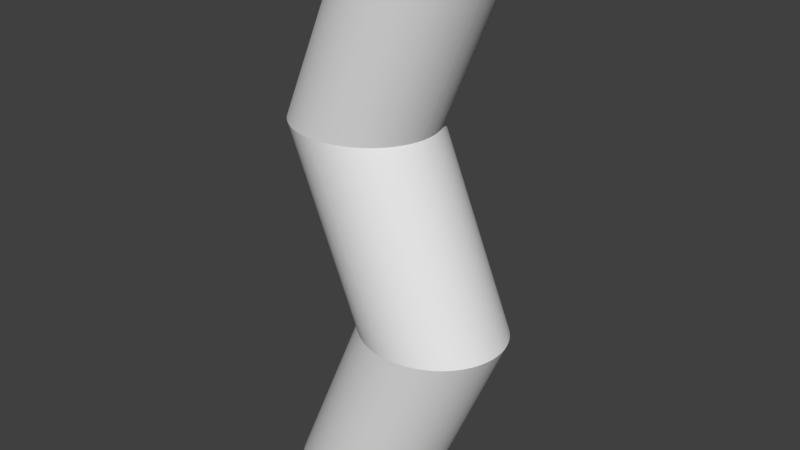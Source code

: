 # Source: untitled.blend  (saved by Blender 2.79.0; exported with 4.5.12 LTS)
import bpy
from mathutils import Matrix  # noqa: F401  (used for matrix-valued properties, if any)

bpy.ops.wm.read_factory_settings(use_empty=True)
scene = bpy.context.scene
scene.name = 'Scene'

# ---- collections
col_collection_1 = bpy.data.collections.new('Collection 1'); scene.collection.children.link(col_collection_1)

# ---- materials (node trees are filled in below, after node groups)
mat_mat_2_002 = bpy.data.materials.new('Mat_2.002')
mat_mat_2_002.alpha_threshold = 0.0
mat_mat_2_002.use_transparent_shadow = False
mat_mat_2_002.roughness = 0.5
mat_mat_002 = bpy.data.materials.new('Mat.002')
mat_mat_002.alpha_threshold = 0.0
mat_mat_002.use_transparent_shadow = False
mat_mat_002.roughness = 0.5

# ---- material node trees

# ---- world
world_world = bpy.data.worlds.new('World'); scene.world = world_world
world_world.color = (0.05088, 0.05088, 0.05088)
world_world.use_sun_shadow = False
world_world.sun_shadow_jitter_overblur = 0.0
world_world.cycles.sampling_method = 'MANUAL'

# ---- meshes
me_zyg_3 = bpy.data.meshes.new('zyg_3')
me_zyg_3.from_pydata([(0.02512, 6.001, 60.0), (-0.5577, 5.62, 60.0), (-1.099, 5.193, 60.0), (-1.595, 4.722, 60.0), (-2.042, 4.211, 60.0), (-2.438, 3.663, 60.0), (-2.778, 3.08, 60.0), (-3.059, 2.466, 60.0), (-3.278, 1.824, 60.0), (-3.432, 1.158, 60.0), (-3.496, 0.7009, 60.0), (-3.533, -9.775e-06, 60.0), (-3.496, -0.7009, 60.0), (-3.388, -1.382, 60.0), (-3.212, -2.041, 60.0), (-2.972, -2.674, 60.0), (-2.671, -3.278, 60.0), (-2.312, -3.849, 60.0), (-1.899, -4.386, 60.0), (-1.435, -4.884, 60.0), (-0.9232, -5.341, 60.0), (-0.3679, -5.752, 60.0), (0.2281, -6.117, 60.0), (0.8611, -6.43, 60.0), (1.528, -6.689, 60.0), (2.225, -6.891, 60.0), (2.949, -7.032, 60.0), (3.445, -7.091, 60.0), (4.207, -7.125, 60.0), (4.968, -7.091, 60.0), (5.708, -6.992, 60.0), (6.424, -6.83, 60.0), (7.111, -6.609, 60.0), (7.767, -6.331, 60.0), (8.388, -6.001, 60.0), (8.971, -5.62, 60.0), (9.512, -5.193, 60.0), (10.01, -4.722, 60.0), (10.46, -4.211, 60.0), (10.85, -3.663, 60.0), (11.19, -3.08, 60.0), (11.47, -2.466, 60.0), (11.69, -1.824, 60.0), (11.85, -1.158, 60.0), (11.91, -0.7009, 60.0), (11.95, -9.775e-06, 60.0), (11.91, 0.7009, 60.0), (11.8, 1.382, 60.0), (11.63, 2.041, 60.0), (11.39, 2.674, 60.0), (11.08, 3.278, 60.0), (10.73, 3.849, 60.0), (10.31, 4.386, 60.0), (9.848, 4.884, 60.0), (9.337, 5.341, 60.0), (8.781, 5.752, 60.0), (8.185, 6.117, 60.0), (7.552, 6.43, 60.0), (6.885, 6.689, 60.0), (6.188, 6.89, 60.0), (5.464, 7.032, 60.0), (4.968, 7.091, 60.0), (4.207, 7.125, 60.0), (3.445, 7.091, 60.0), (2.705, 6.992, 60.0), (1.99, 6.83, 60.0), (1.302, 6.609, 60.0), (0.6462, 6.331, 60.0), (-11.99, -6.527e-06, 40.06), (-11.96, -0.7009, 40.06), (-11.85, -1.382, 40.06), (-11.67, -2.041, 40.06), (-11.43, -2.674, 40.06), (-11.13, -3.278, 40.06), (-10.77, -3.849, 40.06), (-10.36, -4.386, 40.06), (-9.895, -4.884, 40.06), (-9.383, -5.341, 40.06), (-8.828, -5.752, 40.06), (-8.232, -6.117, 40.06), (-7.599, -6.43, 40.06), (-6.933, -6.689, 40.06), (-6.236, -6.891, 40.06), (-5.512, -7.032, 40.06), (-5.016, -7.091, 40.06), (-4.255, -7.125, 40.06), (-3.493, -7.091, 40.06), (-2.753, -6.992, 40.06), (-2.038, -6.83, 40.06), (-1.351, -6.609, 40.06), (-0.6949, -6.331, 40.06), (-0.07394, -6.001, 40.06), (0.5087, -5.62, 40.05), (1.05, -5.193, 40.05), (1.546, -4.722, 40.05), (1.993, -4.211, 40.05), (2.388, -3.663, 40.05), (2.728, -3.08, 40.05), (3.01, -2.466, 40.05), (3.229, -1.824, 40.05), (3.382, -1.158, 40.05), (3.447, -0.7009, 40.05), (3.483, -6.526e-06, 40.05), (3.447, 0.7009, 40.05), (3.339, 1.382, 40.05), (3.163, 2.041, 40.05), (2.923, 2.674, 40.05), (2.621, 3.278, 40.05), (2.262, 3.849, 40.05), (1.849, 4.386, 40.05), (1.385, 4.884, 40.05), (0.8742, 5.341, 40.05), (0.319, 5.752, 40.05), (-0.2768, 6.117, 40.06), (-0.9098, 6.43, 40.06), (-1.576, 6.689, 40.06), (-2.273, 6.89, 40.06), (-2.997, 7.032, 40.06), (-3.493, 7.091, 40.06), (-4.255, 7.125, 40.06), (-5.016, 7.091, 40.06), (-5.756, 6.992, 40.06), (-6.471, 6.83, 40.06), (-7.158, 6.609, 40.06), (-7.814, 6.331, 40.06), (-8.435, 6.001, 40.06), (-9.018, 5.62, 40.06), (-9.559, 5.193, 40.06), (-10.05, 4.722, 40.06), (-10.5, 4.211, 40.06), (-10.9, 3.663, 40.06), (-11.24, 3.08, 40.06), (-11.52, 2.466, 40.06), (-11.74, 1.824, 40.06), (-11.89, 1.158, 40.06), (-11.96, 0.7009, 40.06), (10.73, 3.849, 60.0), (10.31, 4.386, 60.0), (1.528, -6.689, 60.0), (2.225, -6.891, 60.0), (4.207, -7.125, 60.0), (4.968, -7.091, 60.0), (6.188, 6.89, 60.0), (5.464, 7.032, 60.0), (11.19, -3.08, 60.0), (11.47, -2.466, 60.0), (11.91, -0.7009, 60.0), (11.95, -9.775e-06, 60.0), (-3.278, 1.824, 60.0), (-3.432, 1.158, 60.0), (3.445, 7.091, 60.0), (2.705, 6.992, 60.0), (-3.496, -0.7009, 60.0), (-3.388, -1.382, 60.0), (9.512, -5.193, 60.0), (10.01, -4.722, 60.0), (0.8611, -6.43, 60.0), (1.99, 6.83, 60.0), (-2.042, 4.211, 60.0), (-2.438, 3.663, 60.0), (-1.435, -4.884, 60.0), (-0.9232, -5.341, 60.0), (7.111, -6.609, 60.0), (7.767, -6.331, 60.0), (9.848, 4.884, 60.0), (3.445, -7.091, 60.0), (0.02512, 6.001, 60.0), (-0.5577, 5.62, 60.0), (11.69, -1.824, 60.0), (11.63, 2.041, 60.0), (11.39, 2.674, 60.0), (6.424, -6.83, 60.0), (11.91, 0.7009, 60.0), (-3.533, -9.775e-06, 60.0), (8.185, 6.117, 60.0), (7.552, 6.43, 60.0), (10.46, -4.211, 60.0), (4.968, 7.091, 60.0), (-2.972, -2.674, 60.0), (-2.671, -3.278, 60.0), (0.2281, -6.117, 60.0), (8.388, -6.001, 60.0), (-1.899, -4.386, 60.0), (-3.059, 2.466, 60.0), (9.337, 5.341, 60.0), (-1.595, 4.722, 60.0), (2.949, -7.032, 60.0), (11.08, 3.278, 60.0), (11.85, -1.158, 60.0), (5.708, -6.992, 60.0), (6.885, 6.689, 60.0), (-3.496, 0.7009, 60.0), (4.207, 7.125, 60.0), (11.8, 1.382, 60.0), (1.302, 6.609, 60.0), (0.6462, 6.331, 60.0), (-0.3679, -5.752, 60.0), (-3.212, -2.041, 60.0), (10.85, -3.663, 60.0), (8.971, -5.62, 60.0), (-2.778, 3.08, 60.0), (-2.312, -3.849, 60.0), (-1.099, 5.193, 60.0), (8.781, 5.752, 60.0)], [], [(166, 167, 2, 185, 158, 159, 6, 183, 148, 9, 191, 173, 152, 153, 197, 178, 179, 201, 182, 19, 161, 196, 180, 156, 138, 139, 186, 165, 140, 141, 189, 171, 162, 163, 34, 35, 154, 155, 38, 39, 144, 145, 168, 188, 146, 147, 172, 47, 48, 49, 187, 136, 137, 164, 184, 203, 56, 57, 58, 142, 143, 177, 192, 150, 151, 157, 194, 195), (11, 68, 69, 12), (12, 69, 70, 13), (14, 13, 70, 71), (14, 71, 72, 15), (15, 72, 73, 16), (16, 73, 74, 17), (18, 17, 74, 75), (18, 75, 76, 160), (160, 76, 77, 20), (20, 77, 78, 21), (21, 78, 79, 22), (23, 22, 79, 80), (23, 80, 81, 24), (24, 81, 82, 25), (25, 82, 83, 26), (27, 26, 83, 84), (28, 27, 84, 85), (28, 85, 86, 29), (30, 29, 86, 87), (30, 87, 88, 31), (31, 88, 89, 32), (33, 32, 89, 90), (33, 90, 91, 181), (181, 91, 92, 199), (199, 92, 93, 36), (37, 36, 93, 94), (37, 94, 95, 176), (176, 95, 96, 198), (198, 96, 97, 40), (40, 97, 98, 41), (41, 98, 99, 42), (42, 99, 100, 43), (44, 43, 100, 101), (44, 101, 102, 45), (45, 102, 103, 46), (46, 103, 104, 193), (193, 104, 105, 169), (169, 105, 106, 170), (170, 106, 107, 50), (51, 50, 107, 108), (52, 51, 108, 109), (52, 109, 110, 53), (53, 110, 111, 54), (55, 54, 111, 112), (55, 112, 113, 174), (174, 113, 114, 175), (190, 175, 114, 115), (190, 115, 116, 59), (59, 116, 117, 60), (61, 60, 117, 118), (61, 118, 119, 62), (63, 62, 119, 120), (63, 120, 121, 64), (64, 121, 122, 65), (65, 122, 123, 66), (66, 123, 124, 67), (0, 67, 124, 125), (0, 125, 126, 1), (202, 1, 126, 127), (202, 127, 128, 3), (3, 128, 129, 4), (4, 129, 130, 5), (5, 130, 131, 200), (200, 131, 132, 7), (7, 132, 133, 8), (8, 133, 134, 149), (149, 134, 135, 10), (10, 135, 68, 11)])
me_zyg_3.polygons.foreach_set('use_smooth', [True] * 69)
_uv = me_zyg_3.uv_layers.new(name='UVMap')
_uv.uv.foreach_set('vector', [0.1616, 0.643, 0.17, 0.6629, 0.1779, 0.6814, 0.185, 0.6983, 0.1915, 0.7136, 0.1972, 0.727, 0.2022, 0.7387, 0.2062, 0.7483, 0.2094, 0.7557, 0.2116, 0.761, 0.2126, 0.7632, 0.2131, 0.7644, 0.2126, 0.7632, 0.211, 0.7595, 0.2084, 0.7535, 0.205, 0.7453, 0.2006, 0.735, 0.1954, 0.7228, 0.1894, 0.7087, 0.1827, 0.6928, 0.1753, 0.6754, 0.1673, 0.6564, 0.1587, 0.6361, 0.1495, 0.6145, 0.1398, 0.5917, 0.1298, 0.5679, 0.1193, 0.5432, 0.1121, 0.5263, 0.1011, 0.5003, 0.09006, 0.4744, 0.07935, 0.4491, 0.069, 0.4247, 0.05905, 0.4012, 0.04955, 0.3789, 0.04057, 0.3577, 0.03213, 0.3378, 0.0243, 0.3193, 0.01713, 0.3024, 0.01065, 0.2871, 0.004927, 0.2736, 4.768e-06, 0.262, -0.004068, 0.2524, -0.00724, 0.2449, -0.009463, 0.2397, -0.01039, 0.2375, -0.01093, 0.2363, -0.01039, 0.2375, -0.008831, 0.2412, -0.006286, 0.2472, -0.002808, 0.2554, 0.001553, 0.2657, 0.006748, 0.2779, 0.01273, 0.292, 0.01944, 0.3079, 0.02684, 0.3253, 0.03488, 0.3443, 0.0435, 0.3646, 0.05267, 0.3862, 0.06231, 0.4089, 0.0724, 0.4327, 0.08288, 0.4574, 0.09006, 0.4744, 0.1011, 0.5003, 0.1121, 0.5263, 0.1228, 0.5516, 0.1332, 0.576, 0.1431, 0.5994, 0.1526, 0.6218, 0.2131, 0.7644, 1.016, 0.7645, 1.015, 0.7633, 0.2126, 0.7632, 0.7937, 0.7636, -0.005878, 0.7636, -0.004323, 0.7599, 0.7953, 0.76, 0.7978, 0.754, 0.7953, 0.76, -0.004323, 0.7599, -0.00179, 0.7539, 0.7978, 0.754, -0.00179, 0.7539, 0.001671, 0.7458, 0.8013, 0.7458, 0.8013, 0.7458, 0.001671, 0.7458, 0.00601, 0.7355, 0.8056, 0.7356, 0.8056, 0.7356, 0.00601, 0.7355, 0.01118, 0.7233, 0.8108, 0.7234, 0.8168, 0.7093, 0.8108, 0.7234, 0.01118, 0.7233, 0.01713, 0.7093, 0.8168, 0.7093, 0.01713, 0.7093, 0.02381, 0.6935, 0.8234, 0.6936, 0.8234, 0.6936, 0.02381, 0.6935, 0.03118, 0.6761, 0.8308, 0.6762, 0.8308, 0.6762, 0.03118, 0.6761, 0.03917, 0.6573, 0.8388, 0.6573, 0.8388, 0.6573, 0.03917, 0.6573, 0.04775, 0.637, 0.8474, 0.6371, 0.8566, 0.6155, 0.8474, 0.6371, 0.04775, 0.637, 0.05687, 0.6155, 0.8566, 0.6155, 0.05687, 0.6155, 0.06647, 0.5928, 0.8662, 0.5929, 0.8662, 0.5929, 0.06647, 0.5928, 0.07651, 0.5691, 0.8762, 0.5692, 0.8762, 0.5692, 0.07651, 0.5691, 0.08694, 0.5445, 0.8867, 0.5446, 0.8938, 0.5277, 0.8867, 0.5446, 0.08694, 0.5445, 0.09408, 0.5277, 0.9048, 0.5019, 0.8938, 0.5277, 0.09408, 0.5277, 0.105, 0.5018, 0.9048, 0.5019, 0.105, 0.5018, 0.116, 0.4759, 0.9158, 0.476, 0.9265, 0.4508, 0.9158, 0.476, 0.116, 0.4759, 0.1267, 0.4508, 0.9265, 0.4508, 0.1267, 0.4508, 0.137, 0.4265, 0.9368, 0.4265, 0.9368, 0.4265, 0.137, 0.4265, 0.1469, 0.4031, 0.9467, 0.4032, 0.9561, 0.3809, 0.9467, 0.4032, 0.1469, 0.4031, 0.1563, 0.3808, 0.9561, 0.3809, 0.1563, 0.3808, 0.1653, 0.3597, 0.9651, 0.3598, 0.9651, 0.3598, 0.1653, 0.3597, 0.1737, 0.3399, 0.9735, 0.3399, 0.9735, 0.3399, 0.1737, 0.3399, 0.1814, 0.3215, 0.9813, 0.3216, 0.9885, 0.3047, 0.9813, 0.3216, 0.1814, 0.3215, 0.1886, 0.3046, 0.9885, 0.3047, 0.1886, 0.3046, 0.195, 0.2894, 0.9949, 0.2895, 0.9949, 0.2895, 0.195, 0.2894, 0.2007, 0.276, 1.001, 0.2761, 1.001, 0.2761, 0.2007, 0.276, 0.2056, 0.2644, 1.006, 0.2645, 1.006, 0.2645, 0.2056, 0.2644, 0.2097, 0.2549, 1.01, 0.2549, 1.01, 0.2549, 0.2097, 0.2549, 0.2128, 0.2474, 1.013, 0.2475, 1.013, 0.2475, 0.2128, 0.2474, 0.215, 0.2422, 1.015, 0.2423, 1.016, 0.2401, 1.015, 0.2423, 0.215, 0.2422, 0.216, 0.24, -0.01039, 0.2375, 0.7927, 0.2376, 0.7921, 0.2364, -0.01093, 0.2363, -0.01093, 0.2363, 0.7921, 0.2364, 0.7927, 0.2376, -0.01039, 0.2375, -0.01039, 0.2375, 0.7927, 0.2376, 0.7942, 0.2413, -0.008831, 0.2412, -0.008831, 0.2412, 0.7942, 0.2413, 0.7968, 0.2473, -0.006286, 0.2472, -0.006286, 0.2472, 0.7968, 0.2473, 0.8002, 0.2555, -0.002808, 0.2554, -0.002808, 0.2554, 0.8002, 0.2555, 0.8046, 0.2658, 0.001553, 0.2657, 0.006748, 0.2779, 0.001553, 0.2657, 0.8046, 0.2658, 0.8098, 0.278, 0.01273, 0.292, 0.006748, 0.2779, 0.8098, 0.278, 0.8158, 0.2921, 0.01273, 0.292, 0.8158, 0.2921, 0.8225, 0.308, 0.01944, 0.3079, 0.01944, 0.3079, 0.8225, 0.308, 0.8299, 0.3254, 0.02684, 0.3253, 0.03488, 0.3443, 0.02684, 0.3253, 0.8299, 0.3254, 0.8379, 0.3444, 0.03488, 0.3443, 0.8379, 0.3444, 0.8465, 0.3647, 0.0435, 0.3646, 0.0435, 0.3646, 0.8465, 0.3647, 0.8556, 0.3863, 0.05267, 0.3862, 0.06231, 0.4089, 0.05267, 0.3862, 0.8556, 0.3863, 0.8653, 0.409, 0.06231, 0.4089, 0.8653, 0.409, 0.8753, 0.4328, 0.0724, 0.4327, 0.0724, 0.4327, 0.8753, 0.4328, 0.8858, 0.4575, 0.08288, 0.4574, 0.09006, 0.4744, 0.08288, 0.4574, 0.8858, 0.4575, 0.893, 0.4745, 0.09006, 0.4744, 0.893, 0.4745, 0.904, 0.5004, 0.1011, 0.5003, 0.1121, 0.5263, 0.1011, 0.5003, 0.904, 0.5004, 0.915, 0.5264, 0.1121, 0.5263, 0.915, 0.5264, 0.9257, 0.5517, 0.1228, 0.5516, 0.1228, 0.5516, 0.9257, 0.5517, 0.936, 0.5761, 0.1332, 0.576, 0.1332, 0.576, 0.936, 0.5761, 0.946, 0.5995, 0.1431, 0.5994, 0.1431, 0.5994, 0.946, 0.5995, 0.9554, 0.6219, 0.1526, 0.6218, 0.1616, 0.643, 0.1526, 0.6218, 0.9554, 0.6219, 0.9644, 0.6431, 0.1616, 0.643, 0.9644, 0.6431, 0.9728, 0.663, 0.17, 0.6629, 0.1779, 0.6814, 0.17, 0.6629, 0.9728, 0.663, 0.9806, 0.6815, 0.1779, 0.6814, 0.9806, 0.6815, 0.9878, 0.6984, 0.185, 0.6983, 0.185, 0.6983, 0.9878, 0.6984, 0.9943, 0.7137, 0.1915, 0.7136, 0.1915, 0.7136, 0.9943, 0.7137, 1.0, 0.7271, 0.1972, 0.727, 0.1972, 0.727, 1.0, 0.7271, 1.005, 0.7388, 0.2022, 0.7387, 0.2022, 0.7387, 1.005, 0.7388, 1.009, 0.7484, 0.2062, 0.7483, 0.2062, 0.7483, 1.009, 0.7484, 1.012, 0.7558, 0.2094, 0.7557, 0.2094, 0.7557, 1.012, 0.7558, 1.014, 0.7611, 0.2116, 0.761, 0.2116, 0.761, 1.014, 0.7611, 1.015, 0.7633, 0.2126, 0.7632, 0.2126, 0.7632, 1.015, 0.7633, 1.016, 0.7645, 0.2131, 0.7644])
me_zyg_3.materials.append(mat_mat_2_002)
me_zyg_3.use_remesh_preserve_volume = False
me_zyg_3.use_remesh_preserve_attributes = False
me_zyg_3.use_mirror_vertex_groups = False
me_zyg_3.update()
me_zyg_2 = bpy.data.meshes.new('zyg_2')
me_zyg_2.from_pydata([(-3.483, -3.25e-06, 19.95), (-3.446, -0.7009, 19.95), (-11.96, -0.7009, 40.06), (-11.99, -6.527e-06, 40.06), (-3.338, -1.382, 19.95), (-11.85, -1.382, 40.06), (-3.163, -2.041, 19.95), (-11.67, -2.041, 40.06), (-2.922, -2.674, 19.95), (-11.43, -2.674, 40.06), (-2.621, -3.278, 19.95), (-11.13, -3.278, 40.06), (-2.262, -3.849, 19.95), (-10.77, -3.849, 40.06), (-1.849, -4.386, 19.95), (-10.36, -4.386, 40.06), (-1.385, -4.884, 19.95), (-9.895, -4.884, 40.06), (-0.874, -5.341, 19.94), (-9.383, -5.341, 40.06), (-0.3188, -5.752, 19.94), (-8.828, -5.752, 40.06), (0.277, -6.117, 19.94), (-8.232, -6.117, 40.06), (0.9099, -6.43, 19.94), (-7.599, -6.43, 40.06), (1.577, -6.689, 19.94), (-6.933, -6.689, 40.06), (2.274, -6.891, 19.94), (-6.236, -6.891, 40.06), (2.997, -7.032, 19.94), (-5.512, -7.032, 40.06), (3.493, -7.091, 19.94), (-5.016, -7.091, 40.06), (4.255, -7.125, 19.94), (-4.255, -7.125, 40.06), (5.016, -7.091, 19.94), (-3.493, -7.091, 40.06), (5.756, -6.992, 19.94), (-2.753, -6.992, 40.06), (6.471, -6.83, 19.94), (-2.038, -6.83, 40.06), (7.158, -6.609, 19.94), (-1.351, -6.609, 40.06), (7.814, -6.331, 19.94), (-0.6949, -6.331, 40.06), (8.435, -6.001, 19.94), (-0.07394, -6.001, 40.06), (9.018, -5.62, 19.94), (0.5087, -5.62, 40.05), (9.559, -5.193, 19.94), (1.05, -5.193, 40.05), (10.05, -4.722, 19.94), (1.546, -4.722, 40.05), (10.5, -4.211, 19.94), (1.993, -4.211, 40.05), (10.9, -3.663, 19.94), (2.388, -3.663, 40.05), (11.24, -3.08, 19.94), (2.728, -3.08, 40.05), (11.52, -2.466, 19.94), (3.01, -2.466, 40.05), (11.74, -1.824, 19.94), (3.229, -1.824, 40.05), (11.89, -1.158, 19.94), (3.382, -1.158, 40.05), (11.96, -0.7009, 19.94), (3.447, -0.7009, 40.05), (11.99, -3.249e-06, 19.94), (3.483, -6.526e-06, 40.05), (11.96, 0.7009, 19.94), (3.447, 0.7009, 40.05), (11.85, 1.382, 19.94), (3.339, 1.382, 40.05), (11.67, 2.041, 19.94), (3.163, 2.041, 40.05), (11.43, 2.674, 19.94), (2.923, 2.674, 40.05), (11.13, 3.278, 19.94), (2.621, 3.278, 40.05), (10.77, 3.849, 19.94), (2.262, 3.849, 40.05), (10.36, 4.386, 19.94), (1.849, 4.386, 40.05), (9.894, 4.884, 19.94), (1.385, 4.884, 40.05), (9.383, 5.341, 19.94), (0.8742, 5.341, 40.05), (8.828, 5.752, 19.94), (0.319, 5.752, 40.05), (8.232, 6.117, 19.94), (-0.2768, 6.117, 40.06), (7.599, 6.43, 19.94), (-0.9098, 6.43, 40.06), (6.932, 6.689, 19.94), (-1.576, 6.689, 40.06), (6.236, 6.891, 19.94), (-2.273, 6.89, 40.06), (5.512, 7.032, 19.94), (-2.997, 7.032, 40.06), (5.016, 7.091, 19.94), (-3.493, 7.091, 40.06), (4.255, 7.125, 19.94), (-4.255, 7.125, 40.06), (3.493, 7.091, 19.94), (-5.016, 7.091, 40.06), (2.753, 6.992, 19.94), (-5.756, 6.992, 40.06), (2.038, 6.83, 19.94), (-6.471, 6.83, 40.06), (1.351, 6.609, 19.94), (-7.158, 6.609, 40.06), (0.695, 6.331, 19.94), (-7.814, 6.331, 40.06), (0.0741, 6.001, 19.94), (-8.435, 6.001, 40.06), (-0.5085, 5.62, 19.94), (-9.018, 5.62, 40.06), (-1.049, 5.193, 19.95), (-9.559, 5.193, 40.06), (-1.545, 4.722, 19.95), (-10.05, 4.722, 40.06), (-1.993, 4.211, 19.95), (-10.5, 4.211, 40.06), (-2.388, 3.663, 19.95), (-10.9, 3.663, 40.06), (-2.728, 3.08, 19.95), (-11.24, 3.08, 40.06), (-3.009, 2.466, 19.95), (-11.52, 2.466, 40.06), (-3.229, 1.824, 19.95), (-11.74, 1.824, 40.06), (-3.382, 1.158, 19.95), (-11.89, 1.158, 40.06), (-3.446, 0.7009, 19.95), (-11.96, 0.7009, 40.06)], [], [(0, 1, 2, 3), (1, 4, 5, 2), (4, 6, 7, 5), (6, 8, 9, 7), (8, 10, 11, 9), (10, 12, 13, 11), (12, 14, 15, 13), (14, 16, 17, 15), (16, 18, 19, 17), (18, 20, 21, 19), (20, 22, 23, 21), (22, 24, 25, 23), (24, 26, 27, 25), (26, 28, 29, 27), (28, 30, 31, 29), (30, 32, 33, 31), (32, 34, 35, 33), (34, 36, 37, 35), (36, 38, 39, 37), (38, 40, 41, 39), (40, 42, 43, 41), (42, 44, 45, 43), (44, 46, 47, 45), (46, 48, 49, 47), (48, 50, 51, 49), (50, 52, 53, 51), (52, 54, 55, 53), (54, 56, 57, 55), (56, 58, 59, 57), (58, 60, 61, 59), (60, 62, 63, 61), (62, 64, 65, 63), (64, 66, 67, 65), (66, 68, 69, 67), (68, 70, 71, 69), (70, 72, 73, 71), (72, 74, 75, 73), (74, 76, 77, 75), (76, 78, 79, 77), (78, 80, 81, 79), (80, 82, 83, 81), (82, 84, 85, 83), (84, 86, 87, 85), (86, 88, 89, 87), (88, 90, 91, 89), (90, 92, 93, 91), (92, 94, 95, 93), (94, 96, 97, 95), (96, 98, 99, 97), (98, 100, 101, 99), (100, 102, 103, 101), (102, 104, 105, 103), (104, 106, 107, 105), (106, 108, 109, 107), (108, 110, 111, 109), (110, 112, 113, 111), (112, 114, 115, 113), (114, 116, 117, 115), (116, 118, 119, 117), (118, 120, 121, 119), (120, 122, 123, 121), (122, 124, 125, 123), (124, 126, 127, 125), (126, 128, 129, 127), (128, 130, 131, 129), (130, 132, 133, 131), (132, 134, 135, 133), (134, 0, 3, 135)])
me_zyg_2.polygons.foreach_set('use_smooth', [True] * 68)
_uv = me_zyg_2.uv_layers.new(name='UVMap')
_uv.uv.foreach_set('vector', [0.2124, 0.7603, 0.2119, 0.7591, 1.002, 0.759, 1.003, 0.7602, 0.2119, 0.7591, 0.2104, 0.7555, 1.0, 0.7554, 1.002, 0.759, 0.2104, 0.7555, 0.2079, 0.7496, 0.998, 0.7495, 1.0, 0.7554, 0.2079, 0.7496, 0.2045, 0.7416, 0.9946, 0.7415, 0.998, 0.7495, 0.2045, 0.7416, 0.2003, 0.7316, 0.9903, 0.7315, 0.9946, 0.7415, 0.2003, 0.7316, 0.1952, 0.7196, 0.9853, 0.7195, 0.9903, 0.7315, 0.1952, 0.7196, 0.1894, 0.7059, 0.9794, 0.7058, 0.9853, 0.7195, 0.1894, 0.7059, 0.1828, 0.6904, 0.9729, 0.6903, 0.9794, 0.7058, 0.1828, 0.6904, 0.1756, 0.6734, 0.9657, 0.6733, 0.9729, 0.6903, 0.1756, 0.6734, 0.1678, 0.6549, 0.9578, 0.6548, 0.9657, 0.6733, 0.1678, 0.6549, 0.1594, 0.635, 0.9494, 0.635, 0.9578, 0.6548, 0.1594, 0.635, 0.1504, 0.614, 0.9405, 0.6139, 0.9494, 0.635, 0.1504, 0.614, 0.141, 0.5918, 0.9311, 0.5917, 0.9405, 0.6139, 0.141, 0.5918, 0.1312, 0.5685, 0.9213, 0.5685, 0.9311, 0.5917, 0.1312, 0.5685, 0.121, 0.5444, 0.911, 0.5443, 0.9213, 0.5685, 0.121, 0.5444, 0.114, 0.5279, 0.904, 0.5278, 0.911, 0.5443, 0.114, 0.5279, 0.1032, 0.5026, 0.8933, 0.5025, 0.904, 0.5278, 0.1032, 0.5026, 0.0925, 0.4772, 0.8825, 0.4771, 0.8933, 0.5025, 0.0925, 0.4772, 0.08206, 0.4526, 0.8721, 0.4525, 0.8825, 0.4771, 0.08206, 0.4526, 0.07197, 0.4287, 0.862, 0.4286, 0.8721, 0.4525, 0.07197, 0.4287, 0.06227, 0.4058, 0.8523, 0.4058, 0.862, 0.4286, 0.06227, 0.4058, 0.05301, 0.384, 0.843, 0.3839, 0.8523, 0.4058, 0.05301, 0.384, 0.04425, 0.3633, 0.8343, 0.3632, 0.843, 0.3839, 0.04425, 0.3633, 0.03603, 0.3439, 0.8261, 0.3438, 0.8343, 0.3632, 0.03603, 0.3439, 0.0284, 0.3259, 0.8184, 0.3258, 0.8261, 0.3438, 0.0284, 0.3259, 0.0214, 0.3094, 0.8114, 0.3093, 0.8184, 0.3258, 0.0214, 0.3094, 0.01509, 0.2945, 0.8051, 0.2944, 0.8114, 0.3093, 0.01509, 0.2945, 0.009507, 0.2813, 0.7995, 0.2812, 0.8051, 0.2944, 0.009507, 0.2813, 0.004708, 0.27, 0.7947, 0.2699, 0.7995, 0.2812, 0.004708, 0.27, 0.0007378, 0.2606, 0.7908, 0.2605, 0.7947, 0.2699, 0.0007378, 0.2606, -0.002355, 0.2533, 0.7877, 0.2532, 0.7908, 0.2605, -0.002355, 0.2533, -0.004523, 0.2482, 0.7855, 0.2481, 0.7877, 0.2532, -0.004523, 0.2482, -0.00543, 0.2461, 0.7846, 0.246, 0.7855, 0.2481, -0.00543, 0.2461, -0.005949, 0.2448, 0.7841, 0.2447, 0.7846, 0.246, -0.005949, 0.2448, -0.00543, 0.2461, 0.7846, 0.246, 0.7841, 0.2447, 1.016, 0.2389, 1.015, 0.2426, 0.2124, 0.2425, 0.2139, 0.2389, 1.015, 0.2426, 1.012, 0.2486, 0.2099, 0.2485, 0.2124, 0.2425, 1.012, 0.2486, 1.009, 0.2567, 0.2064, 0.2566, 0.2099, 0.2485, 1.009, 0.2567, 1.004, 0.2669, 0.2021, 0.2668, 0.2064, 0.2566, 1.004, 0.2669, 0.9993, 0.279, 0.197, 0.2789, 0.2021, 0.2668, 0.9993, 0.279, 0.9933, 0.293, 0.191, 0.2929, 0.197, 0.2789, 0.9933, 0.293, 0.9867, 0.3087, 0.1844, 0.3086, 0.191, 0.2929, 0.9867, 0.3087, 0.9794, 0.326, 0.1771, 0.3259, 0.1844, 0.3086, 0.9794, 0.326, 0.9714, 0.3447, 0.1691, 0.3447, 0.1771, 0.3259, 0.9714, 0.3447, 0.9629, 0.3649, 0.1606, 0.3648, 0.1691, 0.3447, 0.9629, 0.3649, 0.9538, 0.3863, 0.1515, 0.3862, 0.1606, 0.3648, 0.9538, 0.3863, 0.9442, 0.4089, 0.1419, 0.4088, 0.1515, 0.3862, 0.9442, 0.4089, 0.9343, 0.4324, 0.1319, 0.4324, 0.1419, 0.4088, 0.9343, 0.4324, 0.9239, 0.4569, 0.1216, 0.4569, 0.1319, 0.4324, 0.9239, 0.4569, 0.9168, 0.4737, 0.1145, 0.4736, 0.1216, 0.4569, 0.9168, 0.4737, 0.9059, 0.4994, 0.1035, 0.4994, 0.1145, 0.4736, 0.9059, 0.4994, 0.895, 0.5252, 0.09263, 0.5251, 0.1035, 0.4994, 0.895, 0.5252, 0.8844, 0.5502, 0.08203, 0.5502, 0.09263, 0.5251, 0.8844, 0.5502, 0.8741, 0.5744, 0.07177, 0.5744, 0.08203, 0.5502, 0.8741, 0.5744, 0.8643, 0.5977, 0.06192, 0.5976, 0.07177, 0.5744, 0.8643, 0.5977, 0.8549, 0.6198, 0.05252, 0.6198, 0.06192, 0.5976, 0.8549, 0.6198, 0.846, 0.6408, 0.04362, 0.6408, 0.05252, 0.6198, 0.846, 0.6408, 0.8376, 0.6606, 0.03527, 0.6605, 0.04362, 0.6408, 0.8376, 0.6606, 0.8299, 0.6789, 0.02752, 0.6788, 0.03527, 0.6605, 0.8299, 0.6789, 0.8228, 0.6956, 0.02041, 0.6956, 0.02752, 0.6788, 0.8228, 0.6956, 0.8164, 0.7108, 0.014, 0.7107, 0.02041, 0.6956, 0.8164, 0.7108, 0.8107, 0.7241, 0.008335, 0.7241, 0.014, 0.7107, 0.8107, 0.7241, 0.8058, 0.7356, 0.003461, 0.7356, 0.008335, 0.7241, 0.8058, 0.7356, 0.8018, 0.7452, -0.0005717, 0.7451, 0.003461, 0.7356, 0.8018, 0.7452, 0.7986, 0.7526, -0.003713, 0.7525, -0.0005717, 0.7451, 0.7986, 0.7526, 0.7964, 0.7578, -0.005915, 0.7577, -0.003713, 0.7525, 0.7964, 0.7578, 0.7955, 0.7599, -0.006836, 0.7599, -0.005915, 0.7577, 0.2119, 0.7591, 0.2124, 0.7603, 1.003, 0.7602, 1.002, 0.759])
me_zyg_2.materials.append(mat_mat_002)
me_zyg_2.use_remesh_preserve_volume = False
me_zyg_2.use_remesh_preserve_attributes = False
me_zyg_2.use_mirror_vertex_groups = False
me_zyg_2.update()
me_zyg_1 = bpy.data.meshes.new('zyg_1')
me_zyg_1.from_pydata([(-7.548, -6.43, -1.048e-06), (-8.181, -6.117, -9.965e-07), (-8.777, -5.752, -9.372e-07), (-9.332, -5.341, -8.701e-07), (-9.843, -4.884, -7.957e-07), (-10.31, -4.386, -7.146e-07), (-10.72, -3.849, -6.271e-07), (-11.08, -3.278, -5.34e-07), (-11.38, -2.674, -4.356e-07), (-11.62, -2.041, -3.325e-07), (-11.8, -1.382, -2.252e-07), (-11.9, -0.7009, -1.142e-07), (-11.94, 0.0, 0.0), (-11.9, 0.7009, 1.142e-07), (-11.84, 1.158, 1.886e-07), (-11.69, 1.824, 2.972e-07), (-11.47, 2.466, 4.017e-07), (-11.19, 3.08, 5.018e-07), (-10.85, 3.663, 5.967e-07), (-10.45, 4.211, 6.861e-07), (-10.0, 4.722, 7.694e-07), (-9.507, 5.193, 8.461e-07), (-8.966, 5.62, 9.157e-07), (-8.384, 6.001, 9.776e-07), (-7.763, 6.331, 1.031e-06), (-7.107, 6.609, 1.077e-06), (-6.419, 6.83, 1.113e-06), (-5.704, 6.992, 1.139e-06), (-4.964, 7.091, 1.155e-06), (-4.202, 7.125, 1.161e-06), (-3.441, 7.091, 1.155e-06), (-2.945, 7.032, 1.146e-06), (-2.221, 6.891, 1.123e-06), (-1.524, 6.689, 1.09e-06), (-0.8572, 6.43, 1.048e-06), (-0.2242, 6.117, 9.965e-07), (0.3717, 5.752, 9.372e-07), (0.927, 5.341, 8.701e-07), (1.438, 4.884, 7.957e-07), (1.902, 4.386, 7.146e-07), (2.315, 3.849, 6.271e-07), (2.674, 3.278, 5.34e-07), (2.976, 2.674, 4.356e-07), (3.216, 2.041, 3.325e-07), (3.392, 1.382, 2.252e-07), (3.5, 0.7009, 1.142e-07), (3.537, 0.0, 0.0), (3.5, -0.7009, -1.142e-07), (3.436, -1.158, -1.886e-07), (3.282, -1.824, -2.972e-07), (3.063, -2.466, -4.017e-07), (2.781, -3.08, -5.018e-07), (2.441, -3.663, -5.967e-07), (2.046, -4.211, -6.861e-07), (1.598, -4.722, -7.694e-07), (1.103, -5.193, -8.461e-07), (0.5615, -5.62, -9.157e-07), (-0.02126, -6.001, -9.776e-07), (-0.6423, -6.331, -1.031e-06), (-1.298, -6.609, -1.077e-06), (-1.986, -6.83, -1.113e-06), (-2.701, -6.992, -1.139e-06), (-3.441, -7.091, -1.155e-06), (-4.202, -7.125, -1.161e-06), (-4.964, -7.091, -1.155e-06), (-5.46, -7.032, -1.146e-06), (-6.184, -6.891, -1.123e-06), (-6.881, -6.689, -1.09e-06), (-3.446, -0.7009, 19.95), (-3.483, -3.25e-06, 19.95), (-3.338, -1.382, 19.95), (-3.163, -2.041, 19.95), (-2.922, -2.674, 19.95), (-2.621, -3.278, 19.95), (-2.262, -3.849, 19.95), (-1.849, -4.386, 19.95), (-1.385, -4.884, 19.95), (-0.874, -5.341, 19.94), (-0.3188, -5.752, 19.94), (0.277, -6.117, 19.94), (0.9099, -6.43, 19.94), (1.577, -6.689, 19.94), (2.274, -6.891, 19.94), (2.997, -7.032, 19.94), (3.493, -7.091, 19.94), (4.255, -7.125, 19.94), (5.016, -7.091, 19.94), (5.756, -6.992, 19.94), (6.471, -6.83, 19.94), (7.158, -6.609, 19.94), (7.814, -6.331, 19.94), (8.435, -6.001, 19.94), (9.018, -5.62, 19.94), (9.559, -5.193, 19.94), (10.05, -4.722, 19.94), (10.5, -4.211, 19.94), (10.9, -3.663, 19.94), (11.24, -3.08, 19.94), (11.52, -2.466, 19.94), (11.74, -1.824, 19.94), (11.89, -1.158, 19.94), (11.96, -0.7009, 19.94), (11.99, -3.249e-06, 19.94), (11.96, 0.7009, 19.94), (11.85, 1.382, 19.94), (11.67, 2.041, 19.94), (11.43, 2.674, 19.94), (11.13, 3.278, 19.94), (10.77, 3.849, 19.94), (10.36, 4.386, 19.94), (9.894, 4.884, 19.94), (9.383, 5.341, 19.94), (8.828, 5.752, 19.94), (8.232, 6.117, 19.94), (7.599, 6.43, 19.94), (6.932, 6.689, 19.94), (6.236, 6.891, 19.94), (5.512, 7.032, 19.94), (5.016, 7.091, 19.94), (4.255, 7.125, 19.94), (3.493, 7.091, 19.94), (2.753, 6.992, 19.94), (2.038, 6.83, 19.94), (1.351, 6.609, 19.94), (0.695, 6.331, 19.94), (0.0741, 6.001, 19.94), (-0.5085, 5.62, 19.94), (-1.049, 5.193, 19.95), (-1.545, 4.722, 19.95), (-1.993, 4.211, 19.95), (-2.388, 3.663, 19.95), (-2.728, 3.08, 19.95), (-3.009, 2.466, 19.95), (-3.229, 1.824, 19.95), (-3.382, 1.158, 19.95), (-3.446, 0.7009, 19.95), (2.781, -3.08, -5.018e-07), (2.441, -3.663, -5.967e-07), (-7.763, 6.331, 1.031e-06), (-7.107, 6.609, 1.077e-06), (-4.964, 7.091, 1.155e-06), (-4.202, 7.125, 1.161e-06), (-1.298, -6.609, -1.077e-06), (-1.986, -6.83, -1.113e-06), (2.315, 3.849, 6.271e-07), (2.674, 3.278, 5.34e-07), (3.392, 1.382, 2.252e-07), (3.5, 0.7009, 1.142e-07), (-11.38, -2.674, -4.356e-07), (-11.62, -2.041, -3.325e-07), (-4.202, -7.125, -1.161e-06), (-4.964, -7.091, -1.155e-06), (-11.94, 0.0, 0.0), (-11.9, 0.7009, 1.142e-07), (0.3717, 5.752, 9.372e-07), (0.927, 5.341, 8.701e-07), (-8.384, 6.001, 9.776e-07), (-5.46, -7.032, -1.146e-06), (-9.843, -4.884, -7.957e-07), (-10.31, -4.386, -7.146e-07), (-10.45, 4.211, 6.861e-07), (-10.0, 4.722, 7.694e-07), (-2.221, 6.891, 1.123e-06), (-1.524, 6.689, 1.09e-06), (2.046, -4.211, -6.861e-07), (-5.704, 6.992, 1.139e-06), (-7.548, -6.43, -1.048e-06), (-8.181, -6.117, -9.965e-07), (2.976, 2.674, 4.356e-07), (3.436, -1.158, -1.886e-07), (3.282, -1.824, -2.972e-07), (-2.945, 7.032, 1.146e-06), (3.537, 0.0, 0.0), (-11.9, -0.7009, -1.142e-07), (0.5615, -5.62, -9.157e-07), (-0.02126, -6.001, -9.776e-07), (1.438, 4.884, 7.957e-07), (-2.701, -6.992, -1.139e-06), (-11.69, 1.824, 2.972e-07), (-11.47, 2.466, 4.017e-07), (-8.966, 5.62, 9.157e-07), (-0.8572, 6.43, 1.048e-06), (-10.85, 3.663, 5.967e-07), (-11.08, -3.278, -5.34e-07), (1.598, -4.722, -7.694e-07), (-9.332, -5.341, -8.701e-07), (-6.419, 6.83, 1.113e-06), (3.063, -2.466, -4.017e-07), (3.216, 2.041, 3.325e-07), (-3.441, 7.091, 1.155e-06), (-0.6423, -6.331, -1.031e-06), (-11.8, -1.382, -2.252e-07), (-3.441, -7.091, -1.155e-06), (3.5, -0.7009, -1.142e-07), (-6.184, -6.891, -1.123e-06), (-6.881, -6.689, -1.09e-06), (-9.507, 5.193, 8.461e-07), (-11.84, 1.158, 1.886e-07), (1.902, 4.386, 7.146e-07), (-0.2242, 6.117, 9.965e-07), (-10.72, -3.849, -6.271e-07), (-11.19, 3.08, 5.018e-07), (-8.777, -5.752, -9.372e-07), (1.103, -5.193, -8.461e-07)], [], [(166, 1, 2, 185, 4, 159, 6, 183, 148, 149, 10, 173, 152, 153, 14, 178, 16, 17, 182, 19, 161, 196, 22, 156, 138, 139, 26, 165, 140, 141, 30, 171, 32, 163, 181, 35, 154, 155, 176, 39, 144, 145, 168, 43, 44, 147, 172, 47, 169, 170, 50, 136, 137, 164, 54, 55, 174, 175, 58, 142, 143, 177, 62, 150, 151, 157, 66, 67), (11, 68, 69, 12), (191, 70, 68, 11), (9, 71, 70, 191), (8, 72, 71, 9), (7, 73, 72, 8), (7, 200, 74, 73), (5, 75, 74, 200), (5, 158, 76, 75), (158, 3, 77, 76), (202, 78, 77, 3), (202, 167, 79, 78), (0, 80, 79, 167), (0, 195, 81, 80), (194, 82, 81, 195), (65, 83, 82, 194), (64, 84, 83, 65), (63, 85, 84, 64), (192, 86, 85, 63), (61, 87, 86, 192), (61, 60, 88, 87), (59, 89, 88, 60), (190, 90, 89, 59), (57, 91, 90, 190), (56, 92, 91, 57), (203, 93, 92, 56), (184, 94, 93, 203), (53, 95, 94, 184), (52, 96, 95, 53), (51, 97, 96, 52), (51, 187, 98, 97), (49, 99, 98, 187), (48, 100, 99, 49), (193, 101, 100, 48), (46, 102, 101, 193), (45, 103, 102, 46), (146, 104, 103, 45), (188, 105, 104, 146), (42, 106, 105, 188), (41, 107, 106, 42), (40, 108, 107, 41), (40, 198, 109, 108), (38, 110, 109, 198), (38, 37, 111, 110), (36, 112, 111, 37), (199, 113, 112, 36), (34, 114, 113, 199), (33, 115, 114, 34), (162, 116, 115, 33), (31, 117, 116, 162), (189, 118, 117, 31), (29, 119, 118, 189), (28, 120, 119, 29), (27, 121, 120, 28), (27, 186, 122, 121), (25, 123, 122, 186), (24, 124, 123, 25), (24, 23, 125, 124), (180, 126, 125, 23), (21, 127, 126, 180), (20, 128, 127, 21), (160, 129, 128, 20), (18, 130, 129, 160), (201, 131, 130, 18), (179, 132, 131, 201), (179, 15, 133, 132), (197, 134, 133, 15), (13, 135, 134, 197), (12, 69, 135, 13)])
me_zyg_1.polygons.foreach_set('use_smooth', [True] * 69)
_uv = me_zyg_1.uv_layers.new(name='UVMap')
_uv.uv.foreach_set('vector', [0.948, 0.6186, 0.9571, 0.64, 0.9656, 0.6601, 0.9736, 0.6789, 0.9809, 0.6962, 0.9875, 0.7119, 0.9935, 0.7258, 0.9986, 0.738, 1.003, 0.7482, 1.006, 0.7563, 1.009, 0.7622, 1.01, 0.7659, 1.011, 0.7671, 1.01, 0.7659, 1.01, 0.7637, 1.007, 0.7585, 1.004, 0.7511, 1.0, 0.7416, 0.9953, 0.7301, 0.9896, 0.7167, 0.9832, 0.7016, 0.9761, 0.6848, 0.9683, 0.6665, 0.96, 0.6468, 0.9511, 0.6258, 0.9417, 0.6037, 0.9318, 0.5804, 0.9215, 0.5562, 0.9109, 0.5312, 0.9, 0.5055, 0.8891, 0.4797, 0.882, 0.463, 0.8716, 0.4385, 0.8616, 0.4149, 0.8521, 0.3924, 0.843, 0.371, 0.8344, 0.3508, 0.8265, 0.3321, 0.8192, 0.3148, 0.8125, 0.2991, 0.8066, 0.2851, 0.8014, 0.273, 0.7971, 0.2628, 0.7937, 0.2547, 0.7911, 0.2487, 0.7896, 0.2451, 0.7891, 0.2438, 0.7896, 0.2451, 0.7905, 0.2472, 0.7927, 0.2524, 0.7959, 0.2599, 0.7999, 0.2694, 0.8048, 0.2809, 0.8104, 0.2942, 0.8169, 0.3094, 0.824, 0.3261, 0.8317, 0.3444, 0.8401, 0.3641, 0.849, 0.3851, 0.8584, 0.4073, 0.8682, 0.4305, 0.8785, 0.4547, 0.8891, 0.4797, 0.9, 0.5055, 0.9109, 0.5312, 0.918, 0.548, 0.9284, 0.5725, 0.9384, 0.596, 1.01, 0.7659, 0.2148, 0.7659, 0.2154, 0.7671, 1.011, 0.7671, -0.01795, 0.7667, 0.7987, 0.7665, 0.7972, 0.7703, -0.01954, 0.7704, -0.01536, 0.7606, 0.8013, 0.7604, 0.7987, 0.7665, -0.01795, 0.7667, -0.01183, 0.7522, 0.8049, 0.7521, 0.8013, 0.7604, -0.01536, 0.7606, -0.007394, 0.7418, 0.8093, 0.7416, 0.8049, 0.7521, -0.01183, 0.7522, -0.007394, 0.7418, -0.002113, 0.7293, 0.8146, 0.7292, 0.8093, 0.7416, 0.003965, 0.715, 0.8206, 0.7148, 0.8146, 0.7292, -0.002113, 0.7293, 0.003965, 0.715, 0.01079, 0.6989, 0.8275, 0.6987, 0.8206, 0.7148, 0.01079, 0.6989, 0.01831, 0.6811, 0.835, 0.681, 0.8275, 0.6987, 0.02648, 0.6618, 0.8431, 0.6617, 0.835, 0.681, 0.01831, 0.6811, 0.02648, 0.6618, 0.03525, 0.6412, 0.8519, 0.641, 0.8431, 0.6617, 0.04456, 0.6192, 0.8612, 0.6191, 0.8519, 0.641, 0.03525, 0.6412, 0.04456, 0.6192, 0.05437, 0.596, 0.871, 0.5959, 0.8612, 0.6191, 0.06463, 0.5718, 0.8812, 0.5717, 0.871, 0.5959, 0.05437, 0.596, 0.07528, 0.5467, 0.8919, 0.5466, 0.8812, 0.5717, 0.06463, 0.5718, 0.08257, 0.5295, 0.8992, 0.5294, 0.8919, 0.5466, 0.07528, 0.5467, 0.09378, 0.5031, 0.9103, 0.503, 0.8992, 0.5294, 0.08257, 0.5295, 0.105, 0.4767, 0.9215, 0.4765, 0.9103, 0.503, 0.09378, 0.5031, 0.1159, 0.451, 0.9324, 0.4508, 0.9215, 0.4765, 0.105, 0.4767, 0.1159, 0.451, 0.1264, 0.4261, 0.9429, 0.426, 0.9324, 0.4508, 0.1365, 0.4023, 0.953, 0.4022, 0.9429, 0.426, 0.1264, 0.4261, 0.1462, 0.3795, 0.9626, 0.3794, 0.953, 0.4022, 0.1365, 0.4023, 0.1553, 0.358, 0.9718, 0.3578, 0.9626, 0.3794, 0.1462, 0.3795, 0.1639, 0.3377, 0.9803, 0.3376, 0.9718, 0.3578, 0.1553, 0.358, 0.1718, 0.319, 0.9883, 0.3188, 0.9803, 0.3376, 0.1639, 0.3377, 0.1791, 0.3018, 0.9956, 0.3016, 0.9883, 0.3188, 0.1718, 0.319, 0.1857, 0.2862, 1.002, 0.2861, 0.9956, 0.3016, 0.1791, 0.3018, 0.1915, 0.2725, 1.008, 0.2724, 1.002, 0.2861, 0.1857, 0.2862, 0.1965, 0.2607, 1.013, 0.2606, 1.008, 0.2724, 0.1915, 0.2725, 0.1965, 0.2607, 0.2007, 0.2509, 1.017, 0.2508, 1.013, 0.2606, 0.2039, 0.2433, 1.02, 0.2432, 1.017, 0.2508, 0.2007, 0.2509, 0.2061, 0.238, 1.023, 0.2379, 1.02, 0.2432, 0.2039, 0.2433, 0.2071, 0.2358, 1.024, 0.2356, 1.023, 0.2379, 0.2061, 0.238, 0.7891, 0.2438, -0.00627, 0.2438, -0.005744, 0.245, 0.7896, 0.2451, 0.7896, 0.2451, -0.005744, 0.245, -0.00627, 0.2438, 0.7891, 0.2438, 0.7911, 0.2487, -0.004197, 0.2487, -0.005744, 0.245, 0.7896, 0.2451, 0.7937, 0.2547, -0.001679, 0.2546, -0.004197, 0.2487, 0.7911, 0.2487, 0.7971, 0.2628, 0.001762, 0.2628, -0.001679, 0.2546, 0.7937, 0.2547, 0.8014, 0.273, 0.006077, 0.273, 0.001762, 0.2628, 0.7971, 0.2628, 0.8066, 0.2851, 0.01122, 0.2851, 0.006077, 0.273, 0.8014, 0.273, 0.8066, 0.2851, 0.8125, 0.2991, 0.01713, 0.2991, 0.01122, 0.2851, 0.8192, 0.3148, 0.02377, 0.3147, 0.01713, 0.2991, 0.8125, 0.2991, 0.8192, 0.3148, 0.8265, 0.3321, 0.0311, 0.332, 0.02377, 0.3147, 0.8344, 0.3508, 0.03905, 0.3508, 0.0311, 0.332, 0.8265, 0.3321, 0.843, 0.371, 0.04758, 0.371, 0.03905, 0.3508, 0.8344, 0.3508, 0.8521, 0.3924, 0.05664, 0.3924, 0.04758, 0.371, 0.843, 0.371, 0.8616, 0.4149, 0.06619, 0.4149, 0.05664, 0.3924, 0.8521, 0.3924, 0.8716, 0.4385, 0.07617, 0.4385, 0.06619, 0.4149, 0.8616, 0.4149, 0.882, 0.463, 0.08654, 0.4629, 0.07617, 0.4385, 0.8716, 0.4385, 0.8891, 0.4797, 0.09364, 0.4797, 0.08654, 0.4629, 0.882, 0.463, 0.9, 0.5055, 0.1045, 0.5055, 0.09364, 0.4797, 0.8891, 0.4797, 0.9109, 0.5312, 0.1154, 0.5312, 0.1045, 0.5055, 0.9, 0.5055, 0.9215, 0.5562, 0.126, 0.5562, 0.1154, 0.5312, 0.9109, 0.5312, 0.9215, 0.5562, 0.9318, 0.5804, 0.1363, 0.5804, 0.126, 0.5562, 0.9417, 0.6037, 0.1461, 0.6036, 0.1363, 0.5804, 0.9318, 0.5804, 0.9511, 0.6258, 0.1555, 0.6258, 0.1461, 0.6036, 0.9417, 0.6037, 0.9511, 0.6258, 0.96, 0.6468, 0.1644, 0.6468, 0.1555, 0.6258, 0.9683, 0.6665, 0.1728, 0.6665, 0.1644, 0.6468, 0.96, 0.6468, 0.9761, 0.6848, 0.1805, 0.6848, 0.1728, 0.6665, 0.9683, 0.6665, 0.9832, 0.7016, 0.1876, 0.7016, 0.1805, 0.6848, 0.9761, 0.6848, 0.9896, 0.7167, 0.194, 0.7167, 0.1876, 0.7016, 0.9832, 0.7016, 0.9953, 0.7301, 0.1997, 0.7301, 0.194, 0.7167, 0.9896, 0.7167, 1.0, 0.7416, 0.2045, 0.7416, 0.1997, 0.7301, 0.9953, 0.7301, 1.004, 0.7511, 0.2086, 0.7511, 0.2045, 0.7416, 1.0, 0.7416, 1.004, 0.7511, 1.007, 0.7585, 0.2117, 0.7585, 0.2086, 0.7511, 1.01, 0.7637, 0.2139, 0.7637, 0.2117, 0.7585, 1.007, 0.7585, 1.01, 0.7659, 0.2148, 0.7659, 0.2139, 0.7637, 1.01, 0.7637, 1.011, 0.7671, 0.2154, 0.7671, 0.2148, 0.7659, 1.01, 0.7659])
me_zyg_1.materials.append(mat_mat_2_002)
me_zyg_1.use_remesh_preserve_volume = False
me_zyg_1.use_remesh_preserve_attributes = False
me_zyg_1.use_mirror_vertex_groups = False
me_zyg_1.update()

# ---- objects
ob_zyg_3 = bpy.data.objects.new('zyg_3', me_zyg_3)
ob_zyg_2 = bpy.data.objects.new('zyg_2', me_zyg_2)
ob_zyg_1 = bpy.data.objects.new('zyg_1', me_zyg_1)

# ---- transforms, parenting, visibility, modifiers, constraints
ob_zyg_3.location = (0.0, 0.0, 0.0)
ob_zyg_3.lineart.crease_threshold = 0.0
ob_zyg_2.location = (0.0, 0.0, 0.0)
ob_zyg_2.lineart.crease_threshold = 0.0
ob_zyg_1.location = (0.0, 0.0, 0.0)
ob_zyg_1.lineart.crease_threshold = 0.0

# ---- collection membership
col_collection_1.objects.link(ob_zyg_3)
col_collection_1.objects.link(ob_zyg_2)
col_collection_1.objects.link(ob_zyg_1)

# ---- scene / render settings (as saved in the file)
scene.frame_start = 1; scene.frame_end = 250; scene.frame_set(1)
scene.render.engine = 'BLENDER_EEVEE_NEXT'
scene.render.resolution_percentage = 50
scene.render.dither_intensity = 0.0
scene.cycles.use_denoising = False
scene.cycles.samples = 128
scene.cycles.sampling_pattern = 'TABULATED_SOBOL'
scene.cycles.use_adaptive_sampling = False
scene.cycles.use_light_tree = False
scene.cycles.blur_glossy = 0.0
scene.cycles.sample_clamp_indirect = 0.0
scene.view_settings.view_transform = 'Standard'
scene.unit_settings.scale_length = 0.01
bpy.context.view_layer.update()

# ---- added for rendering (the .blend has no active camera and no usable light): camera, sun
cam_auto = bpy.data.cameras.new('AutoCamera')
cam_auto.lens = 50.0
cam_auto.sensor_width = 36.0
cam_auto.clip_end = 1074.43
ob_auto_camera = bpy.data.objects.new('AutoCamera', cam_auto)
scene.collection.objects.link(ob_auto_camera)
ob_auto_camera.location = (61.221, -73.4654, 78.9769)
ob_auto_camera.rotation_euler = (1.09748, -7.21219e-08, 0.694738)
scene.camera = ob_auto_camera
light_auto_sun = bpy.data.lights.new('AutoSun', 'SUN')
light_auto_sun.energy = 3.0
light_auto_sun.angle = 0.0523599
ob_auto_sun = bpy.data.objects.new('AutoSun', light_auto_sun)
scene.collection.objects.link(ob_auto_sun)
ob_auto_sun.rotation_euler = (0.872665, 0.174533, 0.523599)
bpy.context.view_layer.update()
